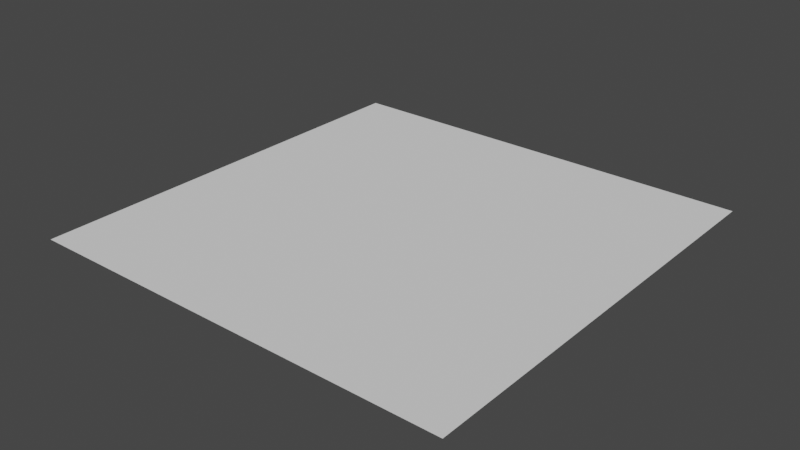# Source: plane.blend  (saved by Blender 2.80.55; exported with 4.5.12 LTS)
import bpy
from mathutils import Matrix  # noqa: F401  (used for matrix-valued properties, if any)

bpy.ops.wm.read_factory_settings(use_empty=True)
scene = bpy.context.scene
scene.name = 'Scene'

# ---- collections
col_collection = bpy.data.collections.new('Collection'); scene.collection.children.link(col_collection)

# ---- world
world_world = bpy.data.worlds.new('World'); scene.world = world_world
world_world.use_nodes = True; world_world.node_tree.nodes.clear()
_N = world_world.node_tree.nodes; _L = world_world.node_tree.links
n0 = _N.new('ShaderNodeOutputWorld'); n0.name = 'World Output'; n0.location = (300, 300)
n1 = _N.new('ShaderNodeBackground'); n1.name = 'Background'; n1.location = (10, 300)
n1.inputs[0].default_value = (0.05088, 0.05088, 0.05088, 1.0)
_L.new(n1.outputs[0], n0.inputs[0])
n0.is_active_output = True
world_world.color = (0.05088, 0.05088, 0.05088)
world_world.use_sun_shadow = False
world_world.sun_shadow_jitter_overblur = 0.0

# ---- meshes
me_plane = bpy.data.meshes.new('Plane')
me_plane.from_pydata([(-1.0, -1.0, 0.0), (1.0, -1.0, 0.0), (-1.0, 1.0, 0.0), (1.0, 1.0, 0.0)], [], [(0, 1, 3, 2)])
_uv = me_plane.uv_layers.new(name='UVMap')
_uv.uv.foreach_set('vector', [0.0, 0.0, 1.0, 0.0, 1.0, 1.0, 0.0, 1.0])
me_plane.use_remesh_preserve_volume = False
me_plane.use_remesh_preserve_attributes = False
me_plane.use_mirror_vertex_groups = False
me_plane.update()

# ---- objects
ob_plane = bpy.data.objects.new('Plane', me_plane)

# ---- transforms, parenting, visibility, modifiers, constraints
ob_plane.location = (0.0, 0.0, -2.0)
ob_plane.scale = (10.0, 10.0, 10.0)
ob_plane.lineart.crease_threshold = 0.0

# ---- collection membership
col_collection.objects.link(ob_plane)

# ---- scene / render settings (as saved in the file)
scene.frame_start = 1; scene.frame_end = 250; scene.frame_set(1)
scene.render.engine = 'BLENDER_EEVEE_NEXT'
scene.cycles.use_denoising = False
scene.cycles.samples = 128
scene.cycles.sampling_pattern = 'TABULATED_SOBOL'
scene.cycles.use_adaptive_sampling = False
scene.cycles.use_light_tree = False
scene.view_settings.view_transform = 'Filmic'
bpy.context.view_layer.update()

# ---- added for rendering (the .blend has no active camera and no usable light): camera, sun
cam_auto = bpy.data.cameras.new('AutoCamera')
cam_auto.lens = 50.0
cam_auto.sensor_width = 36.0
cam_auto.clip_end = 1000.0
ob_auto_camera = bpy.data.objects.new('AutoCamera', cam_auto)
scene.collection.objects.link(ob_auto_camera)
ob_auto_camera.location = (26.1693, -31.4032, 18.9354)
ob_auto_camera.rotation_euler = (1.09748, -7.21219e-08, 0.694738)
scene.camera = ob_auto_camera
light_auto_sun = bpy.data.lights.new('AutoSun', 'SUN')
light_auto_sun.energy = 3.0
light_auto_sun.angle = 0.0523599
ob_auto_sun = bpy.data.objects.new('AutoSun', light_auto_sun)
scene.collection.objects.link(ob_auto_sun)
ob_auto_sun.rotation_euler = (0.872665, 0.174533, 0.523599)
bpy.context.view_layer.update()
